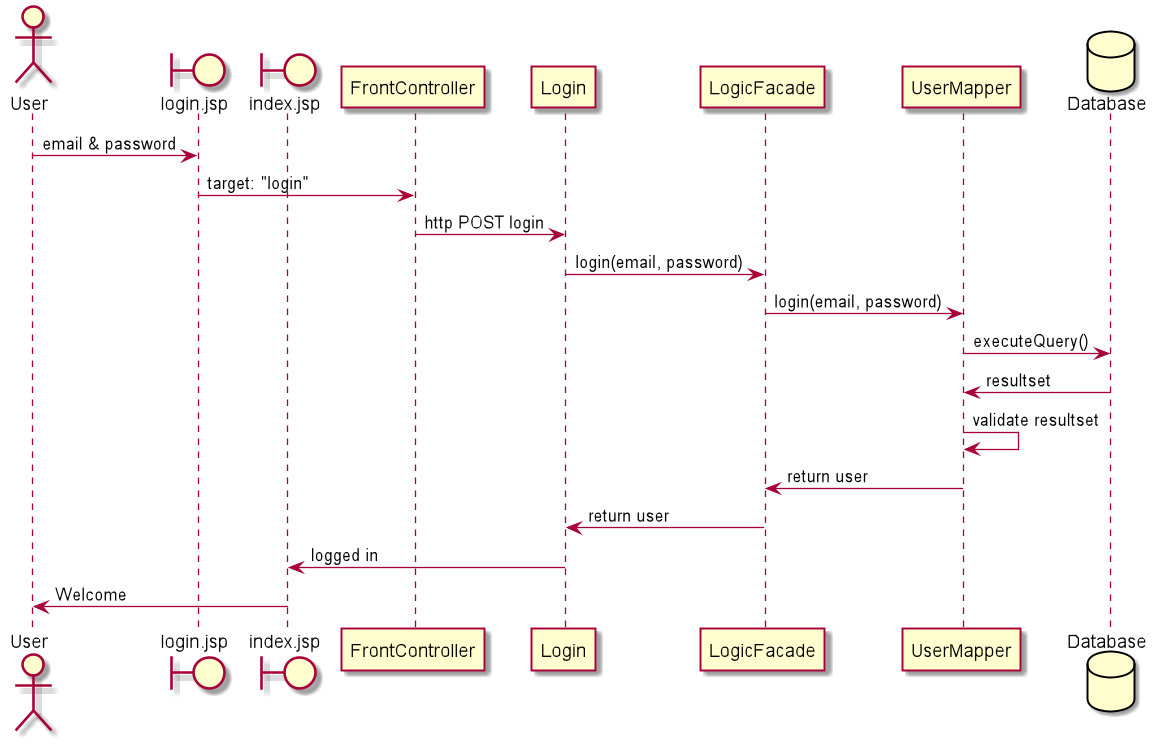

The diagram above was rendered by PlantUML. Its source (embedded in the PNG):
@startuml
actor "User" as user
boundary "login.jsp" as login
boundary "index.jsp" as index
participant "FrontController" as front
participant "Login" as Login
participant "LogicFacade" as LF
participant "UserMapper" as usermapper
database "Database" as database

user -> login : email & password
login -> front : target: "login"
front -> Login : http POST login
Login -> LF : login(email, password)
LF -> usermapper : login(email, password)
usermapper -> database: executeQuery()
database -> usermapper: resultset
usermapper -> usermapper: validate resultset
usermapper -> LF : return user
LF -> Login : return user
Login -> index : logged in
index -> user : Welcome
@enduml